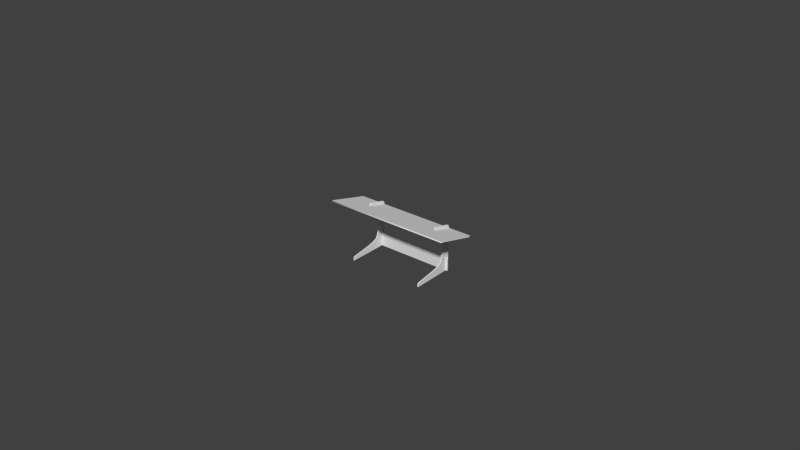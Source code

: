 # Source: visor.blend  (saved by Blender 2.76.0; exported with 4.5.12 LTS)
import bpy
from mathutils import Matrix  # noqa: F401  (used for matrix-valued properties, if any)

bpy.ops.wm.read_factory_settings(use_empty=True)
scene = bpy.context.scene
scene.name = 'Scene'

# ---- collections
col_collection_1 = bpy.data.collections.new('Collection 1'); scene.collection.children.link(col_collection_1)

# ---- world
world_world = bpy.data.worlds.new('World'); scene.world = world_world
world_world.color = (0.05088, 0.05088, 0.05088)
world_world.use_sun_shadow = False
world_world.sun_shadow_jitter_overblur = 0.0
world_world.cycles.sampling_method = 'MANUAL'
world_world.cycles.sample_map_resolution = 256

# ---- curves / text
cu_beziercircle_002 = bpy.data.curves.new('BezierCircle.002', 'CURVE')
cu_beziercircle_002.dimensions = '2D'
_sp = cu_beziercircle_002.splines.new('BEZIER'); _sp.bezier_points.add(11)
_sp.bezier_points.foreach_set('co', [-0.32, 0.29, 0.0, -0.32, 0.4, 0.0, -0.304, 0.4, 0.0, -0.304, 0.34, 0.0, -0.296, 0.34, 0.0, -0.296, 0.4, 0.0, 0.296, 0.4, 0.0, 0.296, 0.34, 0.0, 0.304, 0.34, 0.0, 0.304, 0.4, 0.0, 0.32, 0.4, 0.0, 0.32, 0.29, 0.0])
_sp.bezier_points.foreach_set('handle_left', [-0.1067, 0.29, 0.0, -0.32, 0.2967, 0.0, -0.3093, 0.4, 0.0, -0.304, 0.36, 0.0, -0.2987, 0.34, 0.0, -0.296, 0.3933, 0.0, 0.09867, 0.4, 0.0, 0.296, 0.36, 0.0, 0.3013, 0.34, 0.0, 0.304, 0.3933, 0.0, 0.3147, 0.4, 0.0, 0.32, 0.3267, 0.0])
_sp.bezier_points.foreach_set('handle_right', [-0.32, 0.3267, 0.0, -0.3147, 0.4, 0.0, -0.304, 0.3933, 0.0, -0.3013, 0.34, 0.0, -0.296, 0.36, 0.0, -0.09867, 0.4, 0.0, 0.296, 0.3933, 0.0, 0.2987, 0.34, 0.0, 0.304, 0.36, 0.0, 0.3093, 0.4, 0.0, 0.32, 0.2967, 0.0, 0.1067, 0.29, 0.0])
for _p, _l, _r in zip(_sp.bezier_points, ['VECTOR', 'FREE', 'VECTOR', 'VECTOR', 'VECTOR', 'FREE', 'VECTOR', 'VECTOR', 'VECTOR', 'FREE', 'VECTOR', 'VECTOR'], ['VECTOR', 'VECTOR', 'FREE', 'VECTOR', 'VECTOR', 'VECTOR', 'FREE', 'VECTOR', 'VECTOR', 'VECTOR', 'FREE', 'VECTOR']): _p.handle_left_type = _l; _p.handle_right_type = _r
_sp.order_u = 0
_sp.order_v = 0
_sp.use_cyclic_u = True
cu_beziercircle_002.use_path = True
cu_beziercircle_002.use_path_clamp = True
cu_beziercircle_002.bevel_resolution = 0
cu_beziercircle_002.extrude = 0.004
cu_beziercircle_002.fill_mode = 'BOTH'
cu_beziercircle_001 = bpy.data.curves.new('BezierCircle.001', 'CURVE')
cu_beziercircle_001.dimensions = '2D'
_sp = cu_beziercircle_001.splines.new('BEZIER'); _sp.bezier_points.add(11)
_sp.bezier_points.foreach_set('co', [-0.5, 0.05, 0.0, -0.5, 0.4, 0.0, -0.304, 0.4, 0.0, -0.304, 0.34, 0.0, -0.296, 0.34, 0.0, -0.296, 0.4, 0.0, 0.296, 0.4, 0.0, 0.296, 0.34, 0.0, 0.304, 0.34, 0.0, 0.304, 0.4, 0.0, 0.5, 0.4, 0.0, 0.5, 0.05, 0.0])
_sp.bezier_points.foreach_set('handle_left', [-0.1667, 0.05, 0.0, -0.5, 0.2967, 0.0, -0.3693, 0.4, 0.0, -0.304, 0.36, 0.0, -0.2987, 0.34, 0.0, -0.296, 0.3933, 0.0, 0.09867, 0.4, 0.0, 0.296, 0.36, 0.0, 0.3013, 0.34, 0.0, 0.304, 0.3933, 0.0, 0.4347, 0.4, 0.0, 0.5, 0.1667, 0.0])
_sp.bezier_points.foreach_set('handle_right', [-0.5, 0.1667, 0.0, -0.4347, 0.4, 0.0, -0.304, 0.3933, 0.0, -0.3013, 0.34, 0.0, -0.296, 0.36, 0.0, -0.09867, 0.4, 0.0, 0.296, 0.3933, 0.0, 0.2987, 0.34, 0.0, 0.304, 0.36, 0.0, 0.3693, 0.4, 0.0, 0.5, 0.2967, 0.0, 0.1667, 0.05, 0.0])
for _p, _l, _r in zip(_sp.bezier_points, ['VECTOR', 'FREE', 'VECTOR', 'VECTOR', 'VECTOR', 'FREE', 'VECTOR', 'VECTOR', 'VECTOR', 'FREE', 'VECTOR', 'VECTOR'], ['VECTOR', 'VECTOR', 'FREE', 'VECTOR', 'VECTOR', 'VECTOR', 'FREE', 'VECTOR', 'VECTOR', 'VECTOR', 'FREE', 'VECTOR']): _p.handle_left_type = _l; _p.handle_right_type = _r
_sp.order_u = 0
_sp.order_v = 0
_sp.use_cyclic_u = True
cu_beziercircle_001.use_path = True
cu_beziercircle_001.use_path_clamp = True
cu_beziercircle_001.bevel_resolution = 0
cu_beziercircle_001.extrude = 0.004
cu_beziercircle_001.fill_mode = 'BOTH'
cu_beziercircle = bpy.data.curves.new('BezierCircle', 'CURVE')
cu_beziercircle.dimensions = '2D'
_sp = cu_beziercircle.splines.new('BEZIER'); _sp.bezier_points.add(15)
_sp.bezier_points.foreach_set('co', [0.1, 0.4, 0.0, -0.2388, 0.4022, 0.0, -0.2614, 0.3872, 0.0, -0.2938, 0.2671, 0.0, -0.2777, 0.2421, 0.0, -0.2518, 0.3387, 0.0, -0.2441, 0.3366, 0.0, -0.27, 0.24, 0.0, -0.2274, 0.3085, 0.0, 0.01259, 0.3161, 0.0, 0.07, 0.07, 0.0, 0.1, 0.06, 0.0, 0.1, 0.372, 0.0, 0.05, 0.372, 0.0, 0.05, 0.38, 0.0, 0.1, 0.38, 0.0])
_sp.bezier_points.foreach_set('handle_left', [0.1, 0.3933, 0.0, -0.1259, 0.4015, 0.0, -0.2584, 0.3974, 0.0, -0.283, 0.3071, 0.0, -0.2859, 0.2443, 0.0, -0.2605, 0.3065, 0.0, -0.2467, 0.3373, 0.0, -0.2614, 0.2722, 0.0, -0.2395, 0.2675, 0.0, -0.02334, 0.3401, 0.0, 0.06035, 0.1178, 0.0, 0.09, 0.06, 0.0, 0.1, 0.268, 0.0, 0.06667, 0.372, 0.0, 0.05, 0.3773, 0.0, 0.08333, 0.38, 0.0])
_sp.bezier_points.foreach_set('handle_right', [-0.01293, 0.4007, 0.0, -0.2506, 0.4024, 0.0, -0.2675, 0.3647, 0.0, -0.2964, 0.2574, 0.0, -0.2691, 0.2743, 0.0, -0.2493, 0.338, 0.0, -0.2527, 0.3044, 0.0, -0.2423, 0.2321, 0.0, -0.2152, 0.3495, 0.0, 0.04655, 0.2934, 0.0, 0.07126, 0.06374, 0.0, 0.1, 0.164, 0.0, 0.08333, 0.372, 0.0, 0.05, 0.3747, 0.0, 0.06667, 0.38, 0.0, 0.1, 0.3867, 0.0])
for _p, _l, _r in zip(_sp.bezier_points, ['VECTOR', 'VECTOR', 'FREE', 'VECTOR', 'FREE', 'VECTOR', 'VECTOR', 'VECTOR', 'ALIGNED', 'ALIGNED', 'ALIGNED', 'FREE', 'VECTOR', 'VECTOR', 'VECTOR', 'VECTOR'], ['VECTOR', 'FREE', 'FREE', 'FREE', 'VECTOR', 'VECTOR', 'VECTOR', 'FREE', 'ALIGNED', 'ALIGNED', 'ALIGNED', 'VECTOR', 'VECTOR', 'VECTOR', 'VECTOR', 'VECTOR']): _p.handle_left_type = _l; _p.handle_right_type = _r
_sp.order_u = 0
_sp.order_v = 0
_sp.use_cyclic_u = True
cu_beziercircle.use_path = True
cu_beziercircle.use_path_clamp = True
cu_beziercircle.bevel_resolution = 0
cu_beziercircle.extrude = 0.004
cu_beziercircle.fill_mode = 'BOTH'

# ---- objects
ob_beziercircle_003 = bpy.data.objects.new('BezierCircle.003', cu_beziercircle_002)
ob_beziercircle_002 = bpy.data.objects.new('BezierCircle.002', cu_beziercircle_001)
ob_beziercircle_001 = bpy.data.objects.new('BezierCircle.001', cu_beziercircle)
ob_beziercircle = bpy.data.objects.new('BezierCircle', cu_beziercircle)

# ---- transforms, parenting, visibility, modifiers, constraints
ob_beziercircle_003.location = (8.304e-17, 0.376, -0.29)
ob_beziercircle_003.rotation_euler = (1.571, 2.22e-16, 2.22e-16)
ob_beziercircle_003.lineart.crease_threshold = 0.0
ob_beziercircle_002.location = (0.0, 0.009213, 0.436)
ob_beziercircle_002.rotation_euler = (-0.2618, -5.747e-17, 7.566e-18)
ob_beziercircle_002.lineart.crease_threshold = 0.0
ob_beziercircle_001.location = (0.3, -1.344e-08, 0.1)
ob_beziercircle_001.rotation_euler = (-1.344e-07, 1.571, 0.0)
ob_beziercircle_001.lineart.crease_threshold = 0.0
ob_beziercircle.location = (-0.3, -1.344e-08, 0.1)
ob_beziercircle.rotation_euler = (-1.344e-07, 1.571, 0.0)
ob_beziercircle.lineart.crease_threshold = 0.0

# ---- collection membership
col_collection_1.objects.link(ob_beziercircle_003)
col_collection_1.objects.link(ob_beziercircle_002)
col_collection_1.objects.link(ob_beziercircle_001)
col_collection_1.objects.link(ob_beziercircle)

# ---- scene / render settings (as saved in the file)
scene.frame_start = 1; scene.frame_end = 250; scene.frame_set(1)
scene.render.engine = 'BLENDER_EEVEE_NEXT'
scene.render.resolution_percentage = 50
scene.render.dither_intensity = 0.0
scene.cycles.use_denoising = False
scene.cycles.samples = 10
scene.cycles.sampling_pattern = 'TABULATED_SOBOL'
scene.cycles.light_sampling_threshold = 0.0
scene.cycles.use_adaptive_sampling = False
scene.cycles.use_light_tree = False
scene.cycles.blur_glossy = 0.0
scene.cycles.pixel_filter_type = 'GAUSSIAN'
scene.cycles.sample_clamp_indirect = 0.0
scene.view_settings.view_transform = 'Standard'
bpy.context.view_layer.update()

# ---- added for rendering (the .blend has no active camera and no usable light): camera, sun
cam_auto = bpy.data.cameras.new('AutoCamera')
cam_auto.lens = 50.0
cam_auto.sensor_width = 36.0
cam_auto.clip_end = 1000.0
ob_auto_camera = bpy.data.objects.new('AutoCamera', cam_auto)
scene.collection.objects.link(ob_auto_camera)
ob_auto_camera.location = (4.51195, -5.1878, 3.93346)
ob_auto_camera.rotation_euler = (1.09748, -7.21219e-08, 0.694738)
scene.camera = ob_auto_camera
light_auto_sun = bpy.data.lights.new('AutoSun', 'SUN')
light_auto_sun.energy = 3.0
light_auto_sun.angle = 0.0523599
ob_auto_sun = bpy.data.objects.new('AutoSun', light_auto_sun)
scene.collection.objects.link(ob_auto_sun)
ob_auto_sun.rotation_euler = (0.872665, 0.174533, 0.523599)
bpy.context.view_layer.update()
